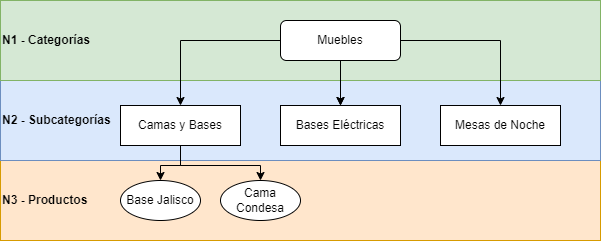

The diagram above was exported from draw.io. Its source (the exported page's mxGraphModel, read from the mxfile embedded in the PNG):
<mxGraphModel dx="1422" dy="794" grid="1" gridSize="10" guides="1" tooltips="1" connect="1" arrows="1" fold="1" page="1" pageScale="1" pageWidth="827" pageHeight="1169" math="0" shadow="0">
  <root>
    <mxCell id="0" />
    <mxCell id="1" parent="0" />
    <mxCell id="MCg2OL-NZlwDRAbE3tJT-21" value="&lt;b&gt;N3 - Productos&lt;/b&gt;" style="rounded=0;whiteSpace=wrap;html=1;strokeColor=#d79b00;fillColor=#ffe6cc;align=left;" vertex="1" parent="1">
      <mxGeometry x="40" y="200" width="600" height="80" as="geometry" />
    </mxCell>
    <mxCell id="MCg2OL-NZlwDRAbE3tJT-20" value="&lt;b&gt;N2 - Subcategorías&lt;/b&gt;" style="rounded=0;whiteSpace=wrap;html=1;strokeColor=#6c8ebf;fillColor=#dae8fc;align=left;" vertex="1" parent="1">
      <mxGeometry x="40" y="120" width="600" height="80" as="geometry" />
    </mxCell>
    <mxCell id="MCg2OL-NZlwDRAbE3tJT-19" value="&lt;b&gt;N1 - Categorías&lt;/b&gt;" style="rounded=0;whiteSpace=wrap;html=1;strokeColor=#82b366;fillColor=#d5e8d4;align=left;" vertex="1" parent="1">
      <mxGeometry x="40" y="40" width="600" height="80" as="geometry" />
    </mxCell>
    <mxCell id="MCg2OL-NZlwDRAbE3tJT-14" style="edgeStyle=orthogonalEdgeStyle;rounded=0;orthogonalLoop=1;jettySize=auto;html=1;entryX=0.5;entryY=0;entryDx=0;entryDy=0;" edge="1" parent="1" source="MCg2OL-NZlwDRAbE3tJT-3" target="MCg2OL-NZlwDRAbE3tJT-8">
      <mxGeometry relative="1" as="geometry" />
    </mxCell>
    <mxCell id="MCg2OL-NZlwDRAbE3tJT-15" style="edgeStyle=orthogonalEdgeStyle;rounded=0;orthogonalLoop=1;jettySize=auto;html=1;entryX=0.5;entryY=0;entryDx=0;entryDy=0;" edge="1" parent="1" source="MCg2OL-NZlwDRAbE3tJT-3" target="MCg2OL-NZlwDRAbE3tJT-9">
      <mxGeometry relative="1" as="geometry" />
    </mxCell>
    <mxCell id="MCg2OL-NZlwDRAbE3tJT-3" value="Camas y Bases" style="rounded=0;whiteSpace=wrap;html=1;" vertex="1" parent="1">
      <mxGeometry x="160" y="145" width="120" height="40" as="geometry" />
    </mxCell>
    <mxCell id="MCg2OL-NZlwDRAbE3tJT-4" value="Bases Eléctricas" style="rounded=0;whiteSpace=wrap;html=1;" vertex="1" parent="1">
      <mxGeometry x="320" y="145" width="120" height="40" as="geometry" />
    </mxCell>
    <mxCell id="MCg2OL-NZlwDRAbE3tJT-5" value="Mesas de Noche" style="rounded=0;whiteSpace=wrap;html=1;" vertex="1" parent="1">
      <mxGeometry x="480" y="145" width="120" height="40" as="geometry" />
    </mxCell>
    <mxCell id="MCg2OL-NZlwDRAbE3tJT-11" value="" style="edgeStyle=orthogonalEdgeStyle;rounded=0;orthogonalLoop=1;jettySize=auto;html=1;" edge="1" parent="1" source="MCg2OL-NZlwDRAbE3tJT-7" target="MCg2OL-NZlwDRAbE3tJT-3">
      <mxGeometry relative="1" as="geometry" />
    </mxCell>
    <mxCell id="MCg2OL-NZlwDRAbE3tJT-12" style="edgeStyle=orthogonalEdgeStyle;rounded=0;orthogonalLoop=1;jettySize=auto;html=1;entryX=0.5;entryY=0;entryDx=0;entryDy=0;" edge="1" parent="1" source="MCg2OL-NZlwDRAbE3tJT-7" target="MCg2OL-NZlwDRAbE3tJT-4">
      <mxGeometry relative="1" as="geometry" />
    </mxCell>
    <mxCell id="MCg2OL-NZlwDRAbE3tJT-13" style="edgeStyle=orthogonalEdgeStyle;rounded=0;orthogonalLoop=1;jettySize=auto;html=1;" edge="1" parent="1" source="MCg2OL-NZlwDRAbE3tJT-7" target="MCg2OL-NZlwDRAbE3tJT-5">
      <mxGeometry relative="1" as="geometry" />
    </mxCell>
    <mxCell id="MCg2OL-NZlwDRAbE3tJT-16" style="edgeStyle=orthogonalEdgeStyle;rounded=0;orthogonalLoop=1;jettySize=auto;html=1;" edge="1" parent="1" source="MCg2OL-NZlwDRAbE3tJT-7" target="MCg2OL-NZlwDRAbE3tJT-4">
      <mxGeometry relative="1" as="geometry" />
    </mxCell>
    <mxCell id="MCg2OL-NZlwDRAbE3tJT-7" value="Muebles" style="rounded=1;whiteSpace=wrap;html=1;" vertex="1" parent="1">
      <mxGeometry x="320" y="60" width="120" height="40" as="geometry" />
    </mxCell>
    <mxCell id="MCg2OL-NZlwDRAbE3tJT-8" value="Base Jalisco" style="ellipse;whiteSpace=wrap;html=1;" vertex="1" parent="1">
      <mxGeometry x="160" y="220" width="80" height="40" as="geometry" />
    </mxCell>
    <mxCell id="MCg2OL-NZlwDRAbE3tJT-9" value="Cama Condesa" style="ellipse;whiteSpace=wrap;html=1;" vertex="1" parent="1">
      <mxGeometry x="260" y="220" width="80" height="40" as="geometry" />
    </mxCell>
  </root>
</mxGraphModel>